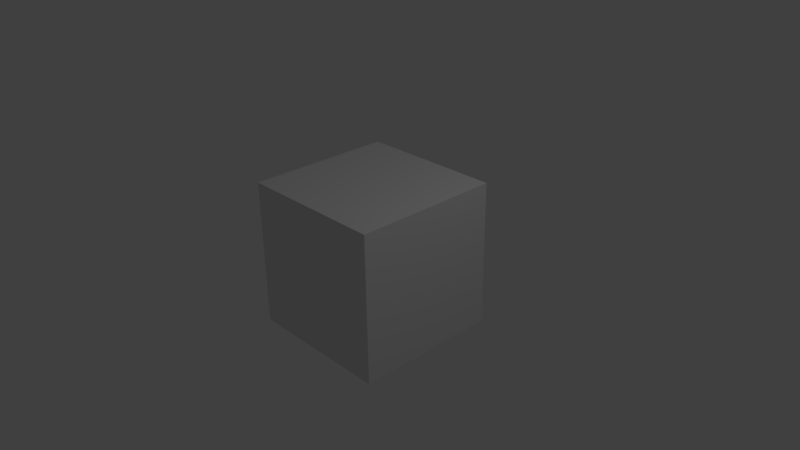 # Source: Armature_1.blend  (saved by Blender 2.78.4; exported with 4.5.12 LTS)
import bpy
from mathutils import Matrix  # noqa: F401  (used for matrix-valued properties, if any)

bpy.ops.wm.read_factory_settings(use_empty=True)
scene = bpy.context.scene
scene.name = 'Scene'

# ---- collections
col_collection_1 = bpy.data.collections.new('Collection 1'); scene.collection.children.link(col_collection_1)

# ---- materials (node trees are filled in below, after node groups)
mat_material = bpy.data.materials.new('Material')
mat_material.alpha_threshold = 0.0
mat_material.use_transparent_shadow = False
mat_material.roughness = 0.5
mat_material.line_color = (0.0, 0.0, 0.0, 1.0)
mat_rayline = bpy.data.materials.new('rayLine')
mat_rayline.alpha_threshold = 0.0
mat_rayline.use_transparent_shadow = False
mat_rayline.diffuse_color = (0.004895, 0.004895, 0.004895, 1.0)
mat_rayline.roughness = 0.5
mat_rayline.line_color = (0.0, 0.0, 0.0, 1.0)
mat_line = bpy.data.materials.new('Line')
mat_line.alpha_threshold = 0.0
mat_line.use_transparent_shadow = False
mat_line.roughness = 0.5

# ---- material node trees

# ---- world
world_world = bpy.data.worlds.new('World'); scene.world = world_world
world_world.color = (0.05088, 0.05088, 0.05088)
world_world.use_sun_shadow = False
world_world.sun_shadow_jitter_overblur = 0.0
world_world.cycles.sampling_method = 'MANUAL'

# ---- cameras
cam_camera = bpy.data.cameras.new('Camera')
cam_camera.clip_end = 100.0
cam_camera.lens = 35.0
cam_camera.sensor_width = 32.0
cam_camera.sensor_height = 18.0
cam_camera.ortho_scale = 7.314
cam_camera.dof.focus_distance = 0.0
cam_camera.dof.aperture_fstop = 128.0

# ---- lights
light_lamp = bpy.data.lights.new('Lamp', 'POINT')
light_lamp.transmission_factor = 0.0
light_lamp.cutoff_distance = 30.0
light_lamp.energy = 100.0
light_lamp.shadow_buffer_clip_start = 1.001
light_lamp.shadow_soft_size = 0.1
light_lamp.shadow_maximum_resolution = 0.006
light_lamp.use_absolute_resolution = True

# ---- meshes
me_cube = bpy.data.meshes.new('Cube')
me_cube.from_pydata([(1.0, 1.0, -1.0), (1.0, -1.0, -1.0), (-1.0, -1.0, -1.0), (-1.0, 1.0, -1.0), (1.0, 1.0, 1.0), (1.0, -1.0, 1.0), (-1.0, -1.0, 1.0), (-1.0, 1.0, 1.0)], [], [(0, 1, 2, 3), (4, 7, 6, 5), (0, 4, 5, 1), (1, 5, 6, 2), (2, 6, 7, 3), (4, 0, 3, 7)])
me_cube.materials.append(mat_material)
me_cube.use_remesh_preserve_volume = False
me_cube.use_remesh_preserve_attributes = False
me_cube.use_mirror_vertex_groups = False
me_cube.update()
me_cube_022 = bpy.data.meshes.new('Cube.022')
me_cube_022.from_pydata([(0.1, 0.1, -0.1), (0.1, -0.1, -0.1), (-0.1, -0.1, -0.1), (-0.1, 0.1, -0.1), (0.1, 0.1, 0.1), (0.1, -0.1, 0.1), (-0.1, -0.1, 0.1), (-0.1, 0.1, 0.1)], [], [(0, 1, 2, 3), (4, 7, 6, 5), (0, 4, 5, 1), (1, 5, 6, 2), (2, 6, 7, 3), (4, 0, 3, 7)])
_uv = me_cube_022.uv_layers.new(name='UVTex')
_uv.uv.foreach_set('vector', [0.2631, 0.6817, 0.2633, 0.7647, 0.1803, 0.765, 0.18, 0.6819, 0.3513, 0.688, 0.351, 0.7637, 0.2754, 0.7635, 0.2756, 0.6878, 0.07867, 0.688, 0.07891, 0.7658, 0.001085, 0.7661, 0.0008464, 0.6883, 0.8177, 0.8515, 0.8175, 0.7738, 0.8952, 0.7735, 0.8954, 0.8512, 0.1687, 0.7617, 0.08673, 0.762, 0.08648, 0.68, 0.1685, 0.6797, 0.7152, 0.7681, 0.8043, 0.7678, 0.8046, 0.8569, 0.7155, 0.8572])
me_cube_022.materials.append(mat_rayline)
me_cube_022.use_remesh_preserve_volume = False
me_cube_022.use_remesh_preserve_attributes = False
me_cube_022.use_mirror_vertex_groups = False
me_cube_022.update()
me_sphere_004 = bpy.data.meshes.new('Sphere.004')
me_sphere_004.from_pydata([(0.0, 0.0, 0.2), (-0.1176, 0.0, 0.1618), (-0.1902, 0.0, 0.0618), (-0.1902, 0.0, -0.0618), (-0.1176, 0.0, -0.1618), (1.748e-08, 0.0, -0.2), (-0.03633, 0.1118, 0.1618), (-0.05878, 0.1809, 0.0618), (-0.05878, 0.1809, -0.0618), (-0.03633, 0.1118, -0.1618), (0.09511, 0.0691, 0.1618), (0.1539, 0.1118, 0.0618), (0.1539, 0.1118, -0.0618), (0.09511, 0.0691, -0.1618), (0.09511, -0.0691, 0.1618), (0.1539, -0.1118, 0.0618), (0.1539, -0.1118, -0.0618), (0.09511, -0.0691, -0.1618), (-0.03633, -0.1118, 0.1618), (-0.05878, -0.1809, 0.0618), (-0.05878, -0.1809, -0.0618), (-0.03633, -0.1118, -0.1618)], [], [(3, 2, 7, 8), (4, 3, 8, 9), (2, 1, 6, 7), (8, 7, 11, 12), (9, 8, 12, 13), (7, 6, 10, 11), (12, 11, 15, 16), (13, 12, 16, 17), (11, 10, 14, 15), (16, 15, 19, 20), (17, 16, 20, 21), (15, 14, 18, 19), (1, 0, 6), (5, 4, 9), (5, 9, 13), (6, 0, 10), (5, 13, 17), (10, 0, 14), (5, 17, 21), (14, 0, 18), (5, 21, 4), (20, 19, 2, 3), (18, 0, 1), (21, 20, 3, 4), (19, 18, 1, 2)])
me_sphere_004.use_remesh_preserve_volume = False
me_sphere_004.use_remesh_preserve_attributes = False
me_sphere_004.use_mirror_vertex_groups = False
me_sphere_004.update()
me_sphere_005 = bpy.data.meshes.new('Sphere.005')
me_sphere_005.from_pydata([(0.0, 0.0, 0.2), (-0.1176, 0.0, 0.1618), (-0.1902, 0.0, 0.0618), (-0.1902, 0.0, -0.0618), (-0.1176, 0.0, -0.1618), (1.748e-08, 0.0, -0.2), (-0.03633, 0.1118, 0.1618), (-0.05878, 0.1809, 0.0618), (-0.05878, 0.1809, -0.0618), (-0.03633, 0.1118, -0.1618), (0.09511, 0.0691, 0.1618), (0.1539, 0.1118, 0.0618), (0.1539, 0.1118, -0.0618), (0.09511, 0.0691, -0.1618), (0.09511, -0.0691, 0.1618), (0.1539, -0.1118, 0.0618), (0.1539, -0.1118, -0.0618), (0.09511, -0.0691, -0.1618), (-0.03633, -0.1118, 0.1618), (-0.05878, -0.1809, 0.0618), (-0.05878, -0.1809, -0.0618), (-0.03633, -0.1118, -0.1618)], [], [(3, 2, 7, 8), (4, 3, 8, 9), (2, 1, 6, 7), (8, 7, 11, 12), (9, 8, 12, 13), (7, 6, 10, 11), (12, 11, 15, 16), (13, 12, 16, 17), (11, 10, 14, 15), (16, 15, 19, 20), (17, 16, 20, 21), (15, 14, 18, 19), (1, 0, 6), (5, 4, 9), (5, 9, 13), (6, 0, 10), (5, 13, 17), (10, 0, 14), (5, 17, 21), (14, 0, 18), (5, 21, 4), (20, 19, 2, 3), (18, 0, 1), (21, 20, 3, 4), (19, 18, 1, 2)])
me_sphere_005.use_remesh_preserve_volume = False
me_sphere_005.use_remesh_preserve_attributes = False
me_sphere_005.use_mirror_vertex_groups = False
me_sphere_005.update()
me_plane_077 = bpy.data.meshes.new('Plane.077')
me_plane_077.from_pydata([(-0.1174, -4.47, -13.6), (-3.224, -3.31, 7.531), (-0.1104, -4.47, -13.6), (-3.217, -3.31, 7.531)], [], [(1, 3, 2, 0)])
me_plane_077.materials.append(mat_line)
me_plane_077.use_remesh_preserve_volume = False
me_plane_077.use_remesh_preserve_attributes = False
me_plane_077.use_mirror_vertex_groups = False
me_plane_077.update()
me_plane_075 = bpy.data.meshes.new('Plane.075')
me_plane_075.from_pydata([(-0.1174, -4.47, -13.6), (2.949, -3.31, 7.531), (-0.1104, -4.47, -13.6), (2.956, -3.31, 7.531)], [], [(1, 3, 2, 0)])
me_plane_075.materials.append(mat_line)
me_plane_075.use_remesh_preserve_volume = False
me_plane_075.use_remesh_preserve_attributes = False
me_plane_075.use_mirror_vertex_groups = False
me_plane_075.update()
arm_line_target_001 = bpy.data.armatures.new('line-target.001')  # bones are not reproduced

# ---- objects
ob_cube = bpy.data.objects.new('Cube', me_cube)
ob_lamp = bpy.data.objects.new('Lamp', light_lamp)
ob_camera = bpy.data.objects.new('Camera', cam_camera)
ob_powerlineankn_pf = bpy.data.objects.new('PowerlineAnknüpf', me_cube_022)
ob_linke_powerleine_ankn_pf = bpy.data.objects.new('Linke-Powerleine-Anknüpf', me_sphere_004)
ob_rechte_powerleine_ankn_pf = bpy.data.objects.new('Rechte-Powerleine-Anknüpf', me_sphere_005)
ob_powerlinetargetright = bpy.data.objects.new('PowerLineTargetRight', arm_line_target_001)
ob_powerline_left_000 = bpy.data.objects.new('PowerLine-Left.000', me_plane_077)
ob_powerline_right = bpy.data.objects.new('PowerLine-Right', me_plane_075)

# ---- transforms, parenting, visibility, modifiers, constraints
ob_cube.location = (0.0, 0.0, 0.0)
ob_cube.lock_rotations_4d = False
ob_cube.empty_display_type = 'ARROWS'
ob_cube.lineart.crease_threshold = 0.0
ob_lamp.location = (4.076, 1.005, 5.904)
ob_lamp.rotation_euler = (0.6503, 0.05522, 1.866)
ob_lamp.lock_rotations_4d = False
ob_lamp.empty_display_type = 'ARROWS'
ob_lamp.color = (0.0, 0.0, 0.0, 0.0)
ob_lamp.lineart.crease_threshold = 0.0
ob_camera.location = (7.481, -6.508, 5.344)
ob_camera.rotation_euler = (1.109, 0.01082, 0.8149)
ob_camera.lock_rotations_4d = False
ob_camera.empty_display_type = 'ARROWS'
ob_camera.color = (0.0, 0.0, 0.0, 0.0)
ob_camera.display_type = 'WIRE'
ob_camera.lineart.crease_threshold = 0.0
ob_powerlineankn_pf.location = (5.832, -11.96, 0.2162)
ob_powerlineankn_pf.rotation_euler = (1.571, 1.938e-07, 1.025e-07)
ob_powerlineankn_pf.scale = (0.4, 0.4, 0.4)
ob_powerlineankn_pf.hide_render = True
ob_powerlineankn_pf.display_type = 'WIRE'
ob_powerlineankn_pf.lineart.crease_threshold = 0.0
ob_linke_powerleine_ankn_pf.location = (3.073, 1.018, 22.85)
ob_linke_powerleine_ankn_pf.hide_render = True
ob_linke_powerleine_ankn_pf.display_type = 'WIRE'
ob_linke_powerleine_ankn_pf.lineart.crease_threshold = 0.0
ob_rechte_powerleine_ankn_pf.location = (-3.101, 1.02, 22.84)
ob_rechte_powerleine_ankn_pf.rotation_euler = (3.142, -2.643e-11, 6.556e-21)
ob_rechte_powerleine_ankn_pf.scale = (-1.0, -1.0, -1.0)
ob_rechte_powerleine_ankn_pf.hide_render = True
ob_rechte_powerleine_ankn_pf.display_type = 'WIRE'
ob_rechte_powerleine_ankn_pf.lineart.crease_threshold = 0.0
ob_powerlinetargetright.parent = ob_powerlineankn_pf
ob_powerlinetargetright.matrix_parent_inverse = Matrix(((2.5, -6.104e-07, -3.725e-07, 0.03904), (4.473e-07, -1.398e-06, 2.5, -4.289), (-6.849e-07, -2.5, -1.52e-06, -0.3445), (0.0, 0.0, 0.0, 1.0)))
ob_powerlinetargetright.location = (0.0, 0.0, 0.0)
ob_powerlinetargetright.lineart.crease_threshold = 0.0
ob_powerline_left_000.parent = ob_powerlinetargetright
ob_powerline_left_000.matrix_parent_inverse = Matrix(((1.0, 1.068e-24, -1.879e-11, -0.02022), (1.889e-22, 1.0, 5.995e-09, -1.49e-08), (3.151e-14, -5.684e-14, 1.0, -6.371e-16), (0.0, 0.0, 0.0, 1.0)))
ob_powerline_left_000.location = (0.1217, 4.332, 15.32)
ob_powerline_left_000.lineart.crease_threshold = 0.0
_vg = ob_powerline_left_000.vertex_groups.new(name='BoneBottom')
_vg.add([0, 2], 1.0, 'REPLACE')
_vg = ob_powerline_left_000.vertex_groups.new(name='BoneTop')
_vg.add([1, 3], 1.0, 'REPLACE')
_m = ob_powerline_left_000.modifiers.new('Armature', 'ARMATURE')
_m = ob_powerline_left_000.modifiers.new('Armature.001', 'ARMATURE')
ob_powerline_right.parent = ob_powerlinetargetright
ob_powerline_right.matrix_parent_inverse = Matrix(((1.0, 1.068e-24, -1.879e-11, -0.02022), (1.889e-22, 1.0, 5.995e-09, -1.49e-08), (3.151e-14, -5.684e-14, 1.0, -6.371e-16), (0.0, 0.0, 0.0, 1.0)))
ob_powerline_right.location = (0.1217, 4.332, 15.32)
ob_powerline_right.lineart.crease_threshold = 0.0
_vg = ob_powerline_right.vertex_groups.new(name='Bone')
_vg.add([0, 2], 1.0, 'REPLACE')
_vg = ob_powerline_right.vertex_groups.new(name='Bone.001')
_vg.add([1, 3], 1.0, 'REPLACE')
_m = ob_powerline_right.modifiers.new('Armature', 'ARMATURE')
_m = ob_powerline_right.modifiers.new('Armature.001', 'ARMATURE')
_m.object = ob_powerlinetargetright

# ---- collection membership
col_collection_1.objects.link(ob_cube)
col_collection_1.objects.link(ob_lamp)
col_collection_1.objects.link(ob_camera)
col_collection_1.objects.link(ob_powerlineankn_pf)
col_collection_1.objects.link(ob_linke_powerleine_ankn_pf)
col_collection_1.objects.link(ob_rechte_powerleine_ankn_pf)
col_collection_1.objects.link(ob_powerlinetargetright)
col_collection_1.objects.link(ob_powerline_left_000)
col_collection_1.objects.link(ob_powerline_right)

# ---- scene / render settings (as saved in the file)
scene.camera = ob_camera
scene.frame_start = 1; scene.frame_end = 250; scene.frame_set(1)
scene.render.engine = 'BLENDER_EEVEE_NEXT'
scene.render.resolution_percentage = 50
scene.render.fps = 60
scene.render.dither_intensity = 0.0
scene.cycles.use_denoising = False
scene.cycles.samples = 128
scene.cycles.sampling_pattern = 'TABULATED_SOBOL'
scene.cycles.use_adaptive_sampling = False
scene.cycles.use_light_tree = False
scene.cycles.blur_glossy = 0.0
scene.cycles.sample_clamp_indirect = 0.0
scene.view_settings.view_transform = 'Standard'
bpy.context.view_layer.update()
